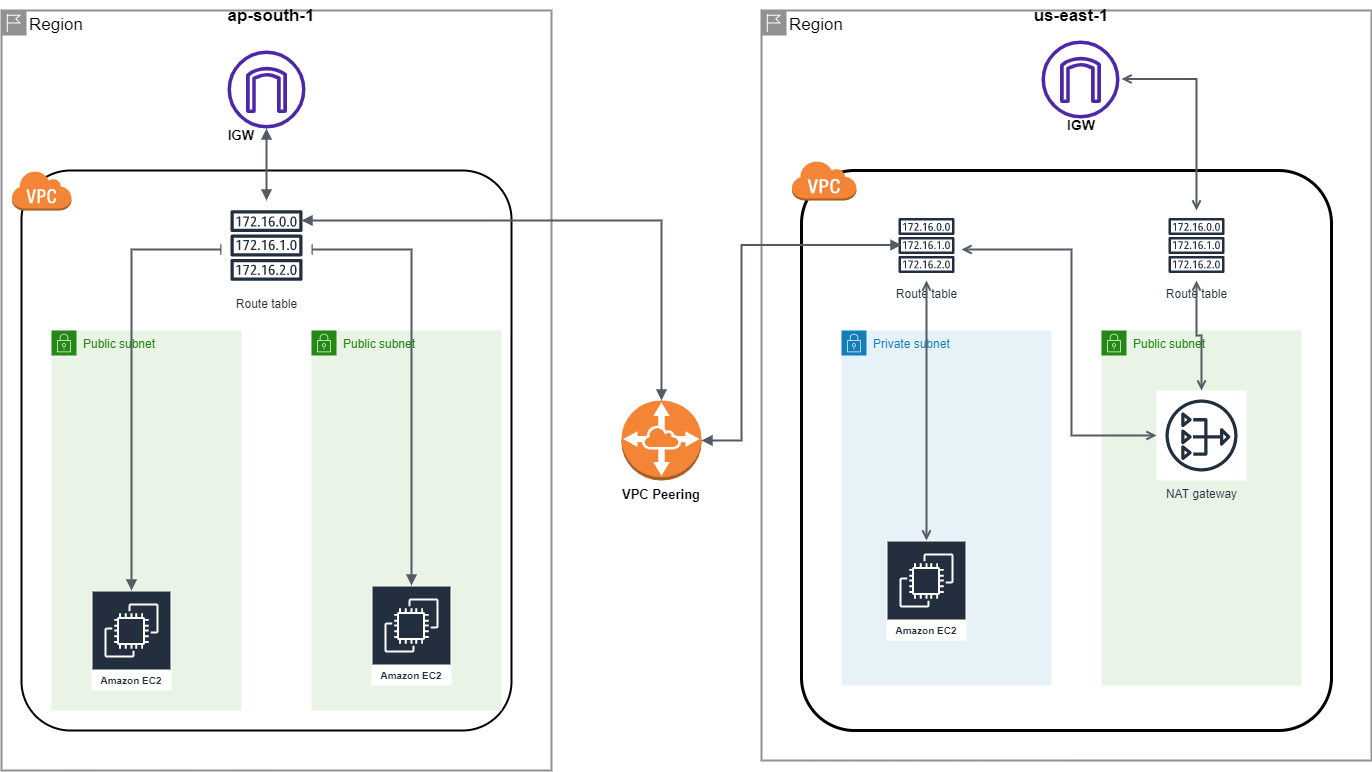

The diagram above was exported from draw.io. Its source (the exported page's mxGraphModel, read from the mxfile embedded in the PNG):
<mxGraphModel dx="1718" dy="1582" grid="1" gridSize="10" guides="1" tooltips="1" connect="1" arrows="1" fold="1" page="1" pageScale="1" pageWidth="850" pageHeight="1100" math="0" shadow="0">
  <root>
    <mxCell id="0" />
    <mxCell id="1" parent="0" />
    <mxCell id="czQmJkiXrk11Mv7VuZRe-19" value="Region" style="shape=mxgraph.ibm.box;prType=region;fontStyle=0;verticalAlign=top;align=left;spacingLeft=32;spacingTop=4;fillColor=none;rounded=0;whiteSpace=wrap;html=1;strokeColor=#919191;strokeWidth=2;dashed=0;container=1;spacing=-4;collapsible=0;expand=0;recursiveResize=0;fontSize=17;" parent="1" vertex="1">
      <mxGeometry x="500" y="-240" width="610" height="750" as="geometry" />
    </mxCell>
    <mxCell id="czQmJkiXrk11Mv7VuZRe-3" value="" style="rounded=1;arcSize=10;dashed=0;fillColor=none;gradientColor=none;strokeWidth=3;" parent="czQmJkiXrk11Mv7VuZRe-19" vertex="1">
      <mxGeometry x="40" y="160" width="530" height="560" as="geometry" />
    </mxCell>
    <mxCell id="czQmJkiXrk11Mv7VuZRe-10" value="us-east-1" style="text;align=center;fontStyle=1;verticalAlign=middle;spacingLeft=3;spacingRight=3;strokeColor=none;rotatable=0;points=[[0,0.5],[1,0.5]];portConstraint=eastwest;fontSize=17;" parent="czQmJkiXrk11Mv7VuZRe-19" vertex="1">
      <mxGeometry x="270" y="-10" width="80" height="26" as="geometry" />
    </mxCell>
    <mxCell id="czQmJkiXrk11Mv7VuZRe-23" value="" style="sketch=0;outlineConnect=0;fontColor=#232F3E;gradientColor=none;fillColor=#4D27AA;strokeColor=none;dashed=0;verticalLabelPosition=bottom;verticalAlign=top;align=center;html=1;fontSize=12;fontStyle=0;aspect=fixed;pointerEvents=1;shape=mxgraph.aws4.internet_gateway;" parent="czQmJkiXrk11Mv7VuZRe-19" vertex="1">
      <mxGeometry x="280" y="30" width="78" height="78" as="geometry" />
    </mxCell>
    <mxCell id="czQmJkiXrk11Mv7VuZRe-14" value="Private subnet" style="points=[[0,0],[0.25,0],[0.5,0],[0.75,0],[1,0],[1,0.25],[1,0.5],[1,0.75],[1,1],[0.75,1],[0.5,1],[0.25,1],[0,1],[0,0.75],[0,0.5],[0,0.25]];outlineConnect=0;gradientColor=none;html=1;whiteSpace=wrap;fontSize=12;fontStyle=0;container=1;pointerEvents=0;collapsible=0;recursiveResize=0;shape=mxgraph.aws4.group;grIcon=mxgraph.aws4.group_security_group;grStroke=0;strokeColor=#147EBA;fillColor=#E6F2F8;verticalAlign=top;align=left;spacingLeft=30;fontColor=#147EBA;dashed=0;" parent="czQmJkiXrk11Mv7VuZRe-19" vertex="1">
      <mxGeometry x="80" y="320" width="210" height="355" as="geometry" />
    </mxCell>
    <mxCell id="czQmJkiXrk11Mv7VuZRe-25" value="Route table" style="sketch=0;outlineConnect=0;fontColor=#232F3E;gradientColor=none;strokeColor=#232F3E;fillColor=#ffffff;dashed=0;verticalLabelPosition=bottom;verticalAlign=top;align=center;html=1;fontSize=12;fontStyle=0;aspect=fixed;shape=mxgraph.aws4.resourceIcon;resIcon=mxgraph.aws4.route_table;" parent="czQmJkiXrk11Mv7VuZRe-19" vertex="1">
      <mxGeometry x="130" y="200" width="70" height="70" as="geometry" />
    </mxCell>
    <mxCell id="czQmJkiXrk11Mv7VuZRe-30" value="Amazon EC2" style="sketch=0;outlineConnect=0;fontColor=#232F3E;gradientColor=none;strokeColor=#ffffff;fillColor=#232F3E;dashed=0;verticalLabelPosition=middle;verticalAlign=bottom;align=center;html=1;whiteSpace=wrap;fontSize=10;fontStyle=1;spacing=3;shape=mxgraph.aws4.productIcon;prIcon=mxgraph.aws4.ec2;" parent="czQmJkiXrk11Mv7VuZRe-19" vertex="1">
      <mxGeometry x="125" y="530" width="80" height="100" as="geometry" />
    </mxCell>
    <mxCell id="czQmJkiXrk11Mv7VuZRe-40" value="" style="edgeStyle=orthogonalEdgeStyle;html=1;endArrow=block;elbow=vertical;startArrow=block;startFill=1;endFill=1;strokeColor=#545B64;rounded=0;fontSize=13;strokeWidth=2;" parent="czQmJkiXrk11Mv7VuZRe-19" source="czQmJkiXrk11Mv7VuZRe-7" edge="1">
      <mxGeometry width="100" relative="1" as="geometry">
        <mxPoint x="40" y="234.5" as="sourcePoint" />
        <mxPoint x="140" y="234.5" as="targetPoint" />
        <Array as="points">
          <mxPoint x="-20" y="430" />
          <mxPoint x="-20" y="235" />
        </Array>
      </mxGeometry>
    </mxCell>
    <mxCell id="TtMakexn9T3Wy-qMgR0z-3" value="&lt;b&gt;&lt;font style=&quot;font-size: 14px&quot;&gt;IGW&lt;/font&gt;&lt;/b&gt;" style="text;html=1;strokeColor=none;fillColor=none;align=center;verticalAlign=middle;whiteSpace=wrap;rounded=0;fontSize=13;" parent="czQmJkiXrk11Mv7VuZRe-19" vertex="1">
      <mxGeometry x="290" y="100" width="60" height="30" as="geometry" />
    </mxCell>
    <mxCell id="czQmJkiXrk11Mv7VuZRe-15" value="Public subnet" style="points=[[0,0],[0.25,0],[0.5,0],[0.75,0],[1,0],[1,0.25],[1,0.5],[1,0.75],[1,1],[0.75,1],[0.5,1],[0.25,1],[0,1],[0,0.75],[0,0.5],[0,0.25]];outlineConnect=0;gradientColor=none;html=1;whiteSpace=wrap;fontSize=12;fontStyle=0;container=1;pointerEvents=0;collapsible=0;recursiveResize=0;shape=mxgraph.aws4.group;grIcon=mxgraph.aws4.group_security_group;grStroke=0;strokeColor=#248814;fillColor=#E9F3E6;verticalAlign=top;align=left;spacingLeft=30;fontColor=#248814;dashed=0;" parent="czQmJkiXrk11Mv7VuZRe-19" vertex="1">
      <mxGeometry x="340" y="320" width="200" height="355" as="geometry" />
    </mxCell>
    <mxCell id="czQmJkiXrk11Mv7VuZRe-31" value="NAT gateway" style="sketch=0;outlineConnect=0;fontColor=#232F3E;gradientColor=none;strokeColor=#232F3E;fillColor=#ffffff;dashed=0;verticalLabelPosition=bottom;verticalAlign=top;align=center;html=1;fontSize=12;fontStyle=0;aspect=fixed;shape=mxgraph.aws4.resourceIcon;resIcon=mxgraph.aws4.nat_gateway;" parent="czQmJkiXrk11Mv7VuZRe-19" vertex="1">
      <mxGeometry x="395" y="380" width="90" height="90" as="geometry" />
    </mxCell>
    <mxCell id="rS_fy-6BEQdObvvTVPRb-1" value="" style="edgeStyle=orthogonalEdgeStyle;html=1;endArrow=open;elbow=vertical;startArrow=open;startFill=0;endFill=0;strokeColor=#545B64;rounded=0;strokeWidth=2;" edge="1" parent="czQmJkiXrk11Mv7VuZRe-19" source="czQmJkiXrk11Mv7VuZRe-25" target="czQmJkiXrk11Mv7VuZRe-30">
      <mxGeometry width="100" relative="1" as="geometry">
        <mxPoint x="115" y="390" as="sourcePoint" />
        <mxPoint x="215" y="390" as="targetPoint" />
      </mxGeometry>
    </mxCell>
    <mxCell id="rS_fy-6BEQdObvvTVPRb-7" value="" style="edgeStyle=orthogonalEdgeStyle;html=1;endArrow=open;elbow=vertical;startArrow=open;startFill=0;endFill=0;strokeColor=#545B64;rounded=0;strokeWidth=2;" edge="1" parent="czQmJkiXrk11Mv7VuZRe-19" target="czQmJkiXrk11Mv7VuZRe-31">
      <mxGeometry width="100" relative="1" as="geometry">
        <mxPoint x="200" y="239" as="sourcePoint" />
        <mxPoint x="300" y="239" as="targetPoint" />
        <Array as="points">
          <mxPoint x="310" y="239" />
          <mxPoint x="310" y="425" />
        </Array>
      </mxGeometry>
    </mxCell>
    <mxCell id="rS_fy-6BEQdObvvTVPRb-10" value="" style="edgeStyle=orthogonalEdgeStyle;html=1;endArrow=open;elbow=vertical;startArrow=open;startFill=0;endFill=0;strokeColor=#545B64;rounded=0;strokeWidth=2;" edge="1" parent="czQmJkiXrk11Mv7VuZRe-19" target="czQmJkiXrk11Mv7VuZRe-22">
      <mxGeometry width="100" relative="1" as="geometry">
        <mxPoint x="360" y="68.5" as="sourcePoint" />
        <mxPoint x="460" y="68.5" as="targetPoint" />
      </mxGeometry>
    </mxCell>
    <mxCell id="czQmJkiXrk11Mv7VuZRe-1" value="" style="rounded=1;arcSize=10;dashed=0;fillColor=none;gradientColor=none;strokeWidth=2;" parent="1" vertex="1">
      <mxGeometry x="-240" y="-80" width="490" height="560" as="geometry" />
    </mxCell>
    <mxCell id="czQmJkiXrk11Mv7VuZRe-2" value="" style="dashed=0;html=1;shape=mxgraph.aws3.virtual_private_cloud;fillColor=#F58536;gradientColor=none;dashed=0;" parent="1" vertex="1">
      <mxGeometry x="-250" y="-80" width="60" height="40" as="geometry" />
    </mxCell>
    <mxCell id="czQmJkiXrk11Mv7VuZRe-4" value="" style="dashed=0;html=1;shape=mxgraph.aws3.virtual_private_cloud;fillColor=#F58536;gradientColor=none;dashed=0;" parent="1" vertex="1">
      <mxGeometry x="530" y="-90" width="65" height="40" as="geometry" />
    </mxCell>
    <mxCell id="czQmJkiXrk11Mv7VuZRe-7" value="" style="outlineConnect=0;dashed=0;verticalLabelPosition=bottom;verticalAlign=top;align=center;html=1;shape=mxgraph.aws3.vpc_peering;fillColor=#F58536;gradientColor=none;" parent="1" vertex="1">
      <mxGeometry x="360" y="150" width="80" height="80" as="geometry" />
    </mxCell>
    <mxCell id="czQmJkiXrk11Mv7VuZRe-11" value="Public subnet" style="points=[[0,0],[0.25,0],[0.5,0],[0.75,0],[1,0],[1,0.25],[1,0.5],[1,0.75],[1,1],[0.75,1],[0.5,1],[0.25,1],[0,1],[0,0.75],[0,0.5],[0,0.25]];outlineConnect=0;gradientColor=none;html=1;whiteSpace=wrap;fontSize=12;fontStyle=0;container=1;pointerEvents=0;collapsible=0;recursiveResize=0;shape=mxgraph.aws4.group;grIcon=mxgraph.aws4.group_security_group;grStroke=0;strokeColor=#248814;fillColor=#E9F3E6;verticalAlign=top;align=left;spacingLeft=30;fontColor=#248814;dashed=0;" parent="1" vertex="1">
      <mxGeometry x="-210" y="80" width="190" height="380" as="geometry" />
    </mxCell>
    <mxCell id="czQmJkiXrk11Mv7VuZRe-13" value="Public subnet" style="points=[[0,0],[0.25,0],[0.5,0],[0.75,0],[1,0],[1,0.25],[1,0.5],[1,0.75],[1,1],[0.75,1],[0.5,1],[0.25,1],[0,1],[0,0.75],[0,0.5],[0,0.25]];outlineConnect=0;gradientColor=none;html=1;whiteSpace=wrap;fontSize=12;fontStyle=0;container=1;pointerEvents=0;collapsible=0;recursiveResize=0;shape=mxgraph.aws4.group;grIcon=mxgraph.aws4.group_security_group;grStroke=0;strokeColor=#248814;fillColor=#E9F3E6;verticalAlign=top;align=left;spacingLeft=30;fontColor=#248814;dashed=0;" parent="1" vertex="1">
      <mxGeometry x="50" y="80" width="190" height="380" as="geometry" />
    </mxCell>
    <mxCell id="czQmJkiXrk11Mv7VuZRe-29" value="Amazon EC2" style="sketch=0;outlineConnect=0;fontColor=#232F3E;gradientColor=none;strokeColor=#ffffff;fillColor=#232F3E;dashed=0;verticalLabelPosition=middle;verticalAlign=bottom;align=center;html=1;whiteSpace=wrap;fontSize=10;fontStyle=1;spacing=3;shape=mxgraph.aws4.productIcon;prIcon=mxgraph.aws4.ec2;" parent="czQmJkiXrk11Mv7VuZRe-13" vertex="1">
      <mxGeometry x="60" y="255" width="80" height="100" as="geometry" />
    </mxCell>
    <mxCell id="czQmJkiXrk11Mv7VuZRe-20" value="VPC Peering" style="text;align=center;fontStyle=1;verticalAlign=middle;spacingLeft=3;spacingRight=3;strokeColor=none;rotatable=0;points=[[0,0.5],[1,0.5]];portConstraint=eastwest;fontSize=13;" parent="1" vertex="1">
      <mxGeometry x="360" y="230" width="80" height="26" as="geometry" />
    </mxCell>
    <mxCell id="czQmJkiXrk11Mv7VuZRe-22" value="Route table" style="sketch=0;outlineConnect=0;fontColor=#232F3E;gradientColor=none;strokeColor=#232F3E;fillColor=#ffffff;dashed=0;verticalLabelPosition=bottom;verticalAlign=top;align=center;html=1;fontSize=12;fontStyle=0;aspect=fixed;shape=mxgraph.aws4.resourceIcon;resIcon=mxgraph.aws4.route_table;" parent="1" vertex="1">
      <mxGeometry x="900" y="-40" width="70" height="70" as="geometry" />
    </mxCell>
    <mxCell id="czQmJkiXrk11Mv7VuZRe-28" value="Amazon EC2" style="sketch=0;outlineConnect=0;fontColor=#232F3E;gradientColor=none;strokeColor=#ffffff;fillColor=#232F3E;dashed=0;verticalLabelPosition=middle;verticalAlign=bottom;align=center;html=1;whiteSpace=wrap;fontSize=10;fontStyle=1;spacing=3;shape=mxgraph.aws4.productIcon;prIcon=mxgraph.aws4.ec2;" parent="1" vertex="1">
      <mxGeometry x="-170" y="340" width="80" height="100" as="geometry" />
    </mxCell>
    <mxCell id="czQmJkiXrk11Mv7VuZRe-32" value="" style="edgeStyle=orthogonalEdgeStyle;html=1;endArrow=block;elbow=vertical;startArrow=block;startFill=1;endFill=1;strokeColor=#545B64;rounded=0;fontSize=13;strokeWidth=2;" parent="1" source="czQmJkiXrk11Mv7VuZRe-28" edge="1">
      <mxGeometry width="100" relative="1" as="geometry">
        <mxPoint x="-130" y="-1" as="sourcePoint" />
        <mxPoint x="-30" y="-1" as="targetPoint" />
        <Array as="points">
          <mxPoint x="-130" y="-1" />
        </Array>
      </mxGeometry>
    </mxCell>
    <mxCell id="czQmJkiXrk11Mv7VuZRe-33" value="" style="edgeStyle=orthogonalEdgeStyle;html=1;endArrow=block;elbow=vertical;startArrow=block;startFill=1;endFill=1;strokeColor=#545B64;rounded=0;fontSize=13;strokeWidth=2;" parent="1" target="czQmJkiXrk11Mv7VuZRe-29" edge="1">
      <mxGeometry width="100" relative="1" as="geometry">
        <mxPoint x="40" y="-1" as="sourcePoint" />
        <mxPoint x="140" y="-1" as="targetPoint" />
      </mxGeometry>
    </mxCell>
    <mxCell id="czQmJkiXrk11Mv7VuZRe-18" value="Region" style="shape=mxgraph.ibm.box;prType=region;fontStyle=0;verticalAlign=top;align=left;spacingLeft=32;spacingTop=4;fillColor=none;rounded=0;whiteSpace=wrap;html=1;strokeColor=#919191;strokeWidth=2;dashed=0;container=1;spacing=-4;collapsible=0;expand=0;recursiveResize=0;fontSize=17;" parent="1" vertex="1">
      <mxGeometry x="-260" y="-240" width="550" height="760" as="geometry" />
    </mxCell>
    <mxCell id="czQmJkiXrk11Mv7VuZRe-9" value="ap-south-1" style="text;align=center;fontStyle=1;verticalAlign=middle;spacingLeft=3;spacingRight=3;strokeColor=none;rotatable=0;points=[[0,0.5],[1,0.5]];portConstraint=eastwest;fontSize=17;" parent="czQmJkiXrk11Mv7VuZRe-18" vertex="1">
      <mxGeometry x="230" y="-10" width="80" height="26" as="geometry" />
    </mxCell>
    <mxCell id="czQmJkiXrk11Mv7VuZRe-21" value="Route table" style="sketch=0;outlineConnect=0;fontColor=#232F3E;gradientColor=none;strokeColor=#232F3E;fillColor=#ffffff;dashed=0;verticalLabelPosition=bottom;verticalAlign=top;align=center;html=1;fontSize=12;fontStyle=0;aspect=fixed;shape=mxgraph.aws4.resourceIcon;resIcon=mxgraph.aws4.route_table;" parent="czQmJkiXrk11Mv7VuZRe-18" vertex="1">
      <mxGeometry x="220" y="190" width="90" height="90" as="geometry" />
    </mxCell>
    <mxCell id="czQmJkiXrk11Mv7VuZRe-24" value="" style="sketch=0;outlineConnect=0;fontColor=#232F3E;gradientColor=none;fillColor=#4D27AA;strokeColor=none;dashed=0;verticalLabelPosition=bottom;verticalAlign=top;align=center;html=1;fontSize=12;fontStyle=0;aspect=fixed;pointerEvents=1;shape=mxgraph.aws4.internet_gateway;" parent="czQmJkiXrk11Mv7VuZRe-18" vertex="1">
      <mxGeometry x="226" y="40" width="78" height="78" as="geometry" />
    </mxCell>
    <mxCell id="czQmJkiXrk11Mv7VuZRe-34" value="" style="edgeStyle=orthogonalEdgeStyle;html=1;endArrow=block;elbow=vertical;startArrow=block;startFill=1;endFill=1;strokeColor=#545B64;rounded=0;fontSize=13;strokeWidth=2;" parent="czQmJkiXrk11Mv7VuZRe-18" source="czQmJkiXrk11Mv7VuZRe-24" target="czQmJkiXrk11Mv7VuZRe-21" edge="1">
      <mxGeometry width="100" relative="1" as="geometry">
        <mxPoint x="220" y="140" as="sourcePoint" />
        <mxPoint x="320" y="140" as="targetPoint" />
      </mxGeometry>
    </mxCell>
    <mxCell id="czQmJkiXrk11Mv7VuZRe-36" value="" style="edgeStyle=orthogonalEdgeStyle;html=1;endArrow=block;elbow=vertical;startArrow=block;startFill=1;endFill=1;strokeColor=#545B64;rounded=0;fontSize=13;entryX=0.5;entryY=0;entryDx=0;entryDy=0;entryPerimeter=0;strokeWidth=2;" parent="czQmJkiXrk11Mv7VuZRe-18" target="czQmJkiXrk11Mv7VuZRe-7" edge="1">
      <mxGeometry width="100" relative="1" as="geometry">
        <mxPoint x="300" y="210" as="sourcePoint" />
        <mxPoint x="400" y="210" as="targetPoint" />
      </mxGeometry>
    </mxCell>
    <mxCell id="TtMakexn9T3Wy-qMgR0z-2" value="&lt;b&gt;&lt;font style=&quot;font-size: 13px&quot;&gt;IGW&lt;/font&gt;&lt;/b&gt;" style="text;html=1;strokeColor=none;fillColor=none;align=center;verticalAlign=middle;whiteSpace=wrap;rounded=0;" parent="czQmJkiXrk11Mv7VuZRe-18" vertex="1">
      <mxGeometry x="210" y="110" width="60" height="30" as="geometry" />
    </mxCell>
    <mxCell id="rS_fy-6BEQdObvvTVPRb-9" value="" style="edgeStyle=orthogonalEdgeStyle;html=1;endArrow=open;elbow=vertical;startArrow=open;startFill=0;endFill=0;strokeColor=#545B64;rounded=0;strokeWidth=2;" edge="1" parent="1" source="czQmJkiXrk11Mv7VuZRe-22" target="czQmJkiXrk11Mv7VuZRe-31">
      <mxGeometry width="100" relative="1" as="geometry">
        <mxPoint x="885" y="60" as="sourcePoint" />
        <mxPoint x="985" y="60" as="targetPoint" />
      </mxGeometry>
    </mxCell>
  </root>
</mxGraphModel>